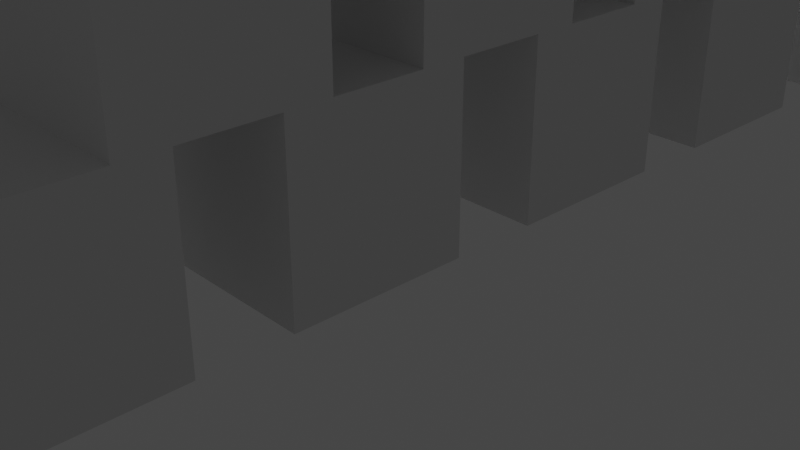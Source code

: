 # Source: cube_piramid.blend  (saved by Blender 3.4.6; exported with 4.5.12 LTS)
import bpy
from mathutils import Matrix  # noqa: F401  (used for matrix-valued properties, if any)

bpy.ops.wm.read_factory_settings(use_empty=True)
scene = bpy.context.scene
scene.name = 'Scene'

# ---- collections
col_collection = bpy.data.collections.new('Collection'); scene.collection.children.link(col_collection)

# ---- world
world_world = bpy.data.worlds.new('World'); scene.world = world_world
world_world.use_nodes = True; world_world.node_tree.nodes.clear()
_N = world_world.node_tree.nodes; _L = world_world.node_tree.links
n0 = _N.new('ShaderNodeOutputWorld'); n0.name = 'World Output'; n0.location = (300, 300)
n1 = _N.new('ShaderNodeBackground'); n1.name = 'Background'; n1.location = (10, 300)
n1.inputs[0].default_value = (0.05088, 0.05088, 0.05088, 1.0)
_L.new(n1.outputs[0], n0.inputs[0])
n0.is_active_output = True
world_world.color = (0.05088, 0.05088, 0.05088)
world_world.use_sun_shadow = False
world_world.sun_shadow_jitter_overblur = 0.0

# ---- cameras
cam_camera = bpy.data.cameras.new('Camera')
cam_camera.clip_end = 100.0
cam_camera.ortho_scale = 7.314

# ---- lights
light_light_001 = bpy.data.lights.new('Light.001', 'POINT')
light_light_001.transmission_factor = 0.0
light_light_001.energy = 1000.0
light_light_001.shadow_soft_size = 0.1
light_light_001.shadow_maximum_resolution = 0.006
light_light_001.use_absolute_resolution = True

# ---- meshes
me_cube_002 = bpy.data.meshes.new('Cube.002')
me_cube_002.from_pydata([(-1.0, -1.0, -1.0), (-1.0, -1.0, 1.0), (-1.0, 1.0, -1.0), (-1.0, 1.0, 1.0), (1.0, -1.0, -1.0), (1.0, -1.0, 1.0), (1.0, 1.0, -1.0), (1.0, 1.0, 1.0)], [], [(0, 1, 3, 2), (2, 3, 7, 6), (6, 7, 5, 4), (4, 5, 1, 0), (2, 6, 4, 0), (7, 3, 1, 5)])
_uv = me_cube_002.uv_layers.new(name='UVMap')
_uv.uv.foreach_set('vector', [0.375, 0.0, 0.625, 0.0, 0.625, 0.25, 0.375, 0.25, 0.375, 0.25, 0.625, 0.25, 0.625, 0.5, 0.375, 0.5, 0.375, 0.5, 0.625, 0.5, 0.625, 0.75, 0.375, 0.75, 0.375, 0.75, 0.625, 0.75, 0.625, 1.0, 0.375, 1.0, 0.125, 0.5, 0.375, 0.5, 0.375, 0.75, 0.125, 0.75, 0.625, 0.5, 0.875, 0.5, 0.875, 0.75, 0.625, 0.75])
me_cube_002.update()
me_cube_003 = bpy.data.meshes.new('Cube.003')
me_cube_003.from_pydata([(-1.0, -1.0, -1.0), (-1.0, -1.0, 1.0), (-1.0, 1.0, -1.0), (-1.0, 1.0, 1.0), (1.0, -1.0, -1.0), (1.0, -1.0, 1.0), (1.0, 1.0, -1.0), (1.0, 1.0, 1.0)], [], [(0, 1, 3, 2), (2, 3, 7, 6), (6, 7, 5, 4), (4, 5, 1, 0), (2, 6, 4, 0), (7, 3, 1, 5)])
_uv = me_cube_003.uv_layers.new(name='UVMap')
_uv.uv.foreach_set('vector', [0.375, 0.0, 0.625, 0.0, 0.625, 0.25, 0.375, 0.25, 0.375, 0.25, 0.625, 0.25, 0.625, 0.5, 0.375, 0.5, 0.375, 0.5, 0.625, 0.5, 0.625, 0.75, 0.375, 0.75, 0.375, 0.75, 0.625, 0.75, 0.625, 1.0, 0.375, 1.0, 0.125, 0.5, 0.375, 0.5, 0.375, 0.75, 0.125, 0.75, 0.625, 0.5, 0.875, 0.5, 0.875, 0.75, 0.625, 0.75])
me_cube_003.update()
me_cube_004 = bpy.data.meshes.new('Cube.004')
me_cube_004.from_pydata([(-1.0, -1.0, -1.0), (-1.0, -1.0, 1.0), (-1.0, 1.0, -1.0), (-1.0, 1.0, 1.0), (1.0, -1.0, -1.0), (1.0, -1.0, 1.0), (1.0, 1.0, -1.0), (1.0, 1.0, 1.0)], [], [(0, 1, 3, 2), (2, 3, 7, 6), (6, 7, 5, 4), (4, 5, 1, 0), (2, 6, 4, 0), (7, 3, 1, 5)])
_uv = me_cube_004.uv_layers.new(name='UVMap')
_uv.uv.foreach_set('vector', [0.375, 0.0, 0.625, 0.0, 0.625, 0.25, 0.375, 0.25, 0.375, 0.25, 0.625, 0.25, 0.625, 0.5, 0.375, 0.5, 0.375, 0.5, 0.625, 0.5, 0.625, 0.75, 0.375, 0.75, 0.375, 0.75, 0.625, 0.75, 0.625, 1.0, 0.375, 1.0, 0.125, 0.5, 0.375, 0.5, 0.375, 0.75, 0.125, 0.75, 0.625, 0.5, 0.875, 0.5, 0.875, 0.75, 0.625, 0.75])
me_cube_004.update()
me_cube_005 = bpy.data.meshes.new('Cube.005')
me_cube_005.from_pydata([(-1.0, -1.0, -1.0), (-1.0, -1.0, 1.0), (-1.0, 1.0, -1.0), (-1.0, 1.0, 1.0), (1.0, -1.0, -1.0), (1.0, -1.0, 1.0), (1.0, 1.0, -1.0), (1.0, 1.0, 1.0)], [], [(0, 1, 3, 2), (2, 3, 7, 6), (6, 7, 5, 4), (4, 5, 1, 0), (2, 6, 4, 0), (7, 3, 1, 5)])
_uv = me_cube_005.uv_layers.new(name='UVMap')
_uv.uv.foreach_set('vector', [0.375, 0.0, 0.625, 0.0, 0.625, 0.25, 0.375, 0.25, 0.375, 0.25, 0.625, 0.25, 0.625, 0.5, 0.375, 0.5, 0.375, 0.5, 0.625, 0.5, 0.625, 0.75, 0.375, 0.75, 0.375, 0.75, 0.625, 0.75, 0.625, 1.0, 0.375, 1.0, 0.125, 0.5, 0.375, 0.5, 0.375, 0.75, 0.125, 0.75, 0.625, 0.5, 0.875, 0.5, 0.875, 0.75, 0.625, 0.75])
me_cube_005.update()
me_cube_006 = bpy.data.meshes.new('Cube.006')
me_cube_006.from_pydata([(-1.0, -1.0, -1.0), (-1.0, -1.0, 1.0), (-1.0, 1.0, -1.0), (-1.0, 1.0, 1.0), (1.0, -1.0, -1.0), (1.0, -1.0, 1.0), (1.0, 1.0, -1.0), (1.0, 1.0, 1.0)], [], [(0, 1, 3, 2), (2, 3, 7, 6), (6, 7, 5, 4), (4, 5, 1, 0), (2, 6, 4, 0), (7, 3, 1, 5)])
_uv = me_cube_006.uv_layers.new(name='UVMap')
_uv.uv.foreach_set('vector', [0.375, 0.0, 0.625, 0.0, 0.625, 0.25, 0.375, 0.25, 0.375, 0.25, 0.625, 0.25, 0.625, 0.5, 0.375, 0.5, 0.375, 0.5, 0.625, 0.5, 0.625, 0.75, 0.375, 0.75, 0.375, 0.75, 0.625, 0.75, 0.625, 1.0, 0.375, 1.0, 0.125, 0.5, 0.375, 0.5, 0.375, 0.75, 0.125, 0.75, 0.625, 0.5, 0.875, 0.5, 0.875, 0.75, 0.625, 0.75])
me_cube_006.update()
me_cube_007 = bpy.data.meshes.new('Cube.007')
me_cube_007.from_pydata([(-1.0, -1.0, -1.0), (-1.0, -1.0, 1.0), (-1.0, 1.0, -1.0), (-1.0, 1.0, 1.0), (1.0, -1.0, -1.0), (1.0, -1.0, 1.0), (1.0, 1.0, -1.0), (1.0, 1.0, 1.0)], [], [(0, 1, 3, 2), (2, 3, 7, 6), (6, 7, 5, 4), (4, 5, 1, 0), (2, 6, 4, 0), (7, 3, 1, 5)])
_uv = me_cube_007.uv_layers.new(name='UVMap')
_uv.uv.foreach_set('vector', [0.375, 0.0, 0.625, 0.0, 0.625, 0.25, 0.375, 0.25, 0.375, 0.25, 0.625, 0.25, 0.625, 0.5, 0.375, 0.5, 0.375, 0.5, 0.625, 0.5, 0.625, 0.75, 0.375, 0.75, 0.375, 0.75, 0.625, 0.75, 0.625, 1.0, 0.375, 1.0, 0.125, 0.5, 0.375, 0.5, 0.375, 0.75, 0.125, 0.75, 0.625, 0.5, 0.875, 0.5, 0.875, 0.75, 0.625, 0.75])
me_cube_007.update()
me_cube_008 = bpy.data.meshes.new('Cube.008')
me_cube_008.from_pydata([(-1.0, -1.0, -1.0), (-1.0, -1.0, 1.0), (-1.0, 1.0, -1.0), (-1.0, 1.0, 1.0), (1.0, -1.0, -1.0), (1.0, -1.0, 1.0), (1.0, 1.0, -1.0), (1.0, 1.0, 1.0)], [], [(0, 1, 3, 2), (2, 3, 7, 6), (6, 7, 5, 4), (4, 5, 1, 0), (2, 6, 4, 0), (7, 3, 1, 5)])
_uv = me_cube_008.uv_layers.new(name='UVMap')
_uv.uv.foreach_set('vector', [0.375, 0.0, 0.625, 0.0, 0.625, 0.25, 0.375, 0.25, 0.375, 0.25, 0.625, 0.25, 0.625, 0.5, 0.375, 0.5, 0.375, 0.5, 0.625, 0.5, 0.625, 0.75, 0.375, 0.75, 0.375, 0.75, 0.625, 0.75, 0.625, 1.0, 0.375, 1.0, 0.125, 0.5, 0.375, 0.5, 0.375, 0.75, 0.125, 0.75, 0.625, 0.5, 0.875, 0.5, 0.875, 0.75, 0.625, 0.75])
me_cube_008.update()
me_cube_009 = bpy.data.meshes.new('Cube.009')
me_cube_009.from_pydata([(-1.0, -1.0, -1.0), (-1.0, -1.0, 1.0), (-1.0, 1.0, -1.0), (-1.0, 1.0, 1.0), (1.0, -1.0, -1.0), (1.0, -1.0, 1.0), (1.0, 1.0, -1.0), (1.0, 1.0, 1.0)], [], [(0, 1, 3, 2), (2, 3, 7, 6), (6, 7, 5, 4), (4, 5, 1, 0), (2, 6, 4, 0), (7, 3, 1, 5)])
_uv = me_cube_009.uv_layers.new(name='UVMap')
_uv.uv.foreach_set('vector', [0.375, 0.0, 0.625, 0.0, 0.625, 0.25, 0.375, 0.25, 0.375, 0.25, 0.625, 0.25, 0.625, 0.5, 0.375, 0.5, 0.375, 0.5, 0.625, 0.5, 0.625, 0.75, 0.375, 0.75, 0.375, 0.75, 0.625, 0.75, 0.625, 1.0, 0.375, 1.0, 0.125, 0.5, 0.375, 0.5, 0.375, 0.75, 0.125, 0.75, 0.625, 0.5, 0.875, 0.5, 0.875, 0.75, 0.625, 0.75])
me_cube_009.update()
me_cube_010 = bpy.data.meshes.new('Cube.010')
me_cube_010.from_pydata([(-1.0, -1.0, -1.0), (-1.0, -1.0, 1.0), (-1.0, 1.0, -1.0), (-1.0, 1.0, 1.0), (1.0, -1.0, -1.0), (1.0, -1.0, 1.0), (1.0, 1.0, -1.0), (1.0, 1.0, 1.0)], [], [(0, 1, 3, 2), (2, 3, 7, 6), (6, 7, 5, 4), (4, 5, 1, 0), (2, 6, 4, 0), (7, 3, 1, 5)])
_uv = me_cube_010.uv_layers.new(name='UVMap')
_uv.uv.foreach_set('vector', [0.375, 0.0, 0.625, 0.0, 0.625, 0.25, 0.375, 0.25, 0.375, 0.25, 0.625, 0.25, 0.625, 0.5, 0.375, 0.5, 0.375, 0.5, 0.625, 0.5, 0.625, 0.75, 0.375, 0.75, 0.375, 0.75, 0.625, 0.75, 0.625, 1.0, 0.375, 1.0, 0.125, 0.5, 0.375, 0.5, 0.375, 0.75, 0.125, 0.75, 0.625, 0.5, 0.875, 0.5, 0.875, 0.75, 0.625, 0.75])
me_cube_010.update()
me_cube_011 = bpy.data.meshes.new('Cube.011')
me_cube_011.from_pydata([(-1.0, -1.0, -1.0), (-1.0, -1.0, 1.0), (-1.0, 1.0, -1.0), (-1.0, 1.0, 1.0), (1.0, -1.0, -1.0), (1.0, -1.0, 1.0), (1.0, 1.0, -1.0), (1.0, 1.0, 1.0)], [], [(0, 1, 3, 2), (2, 3, 7, 6), (6, 7, 5, 4), (4, 5, 1, 0), (2, 6, 4, 0), (7, 3, 1, 5)])
_uv = me_cube_011.uv_layers.new(name='UVMap')
_uv.uv.foreach_set('vector', [0.375, 0.0, 0.625, 0.0, 0.625, 0.25, 0.375, 0.25, 0.375, 0.25, 0.625, 0.25, 0.625, 0.5, 0.375, 0.5, 0.375, 0.5, 0.625, 0.5, 0.625, 0.75, 0.375, 0.75, 0.375, 0.75, 0.625, 0.75, 0.625, 1.0, 0.375, 1.0, 0.125, 0.5, 0.375, 0.5, 0.375, 0.75, 0.125, 0.75, 0.625, 0.5, 0.875, 0.5, 0.875, 0.75, 0.625, 0.75])
me_cube_011.update()
me_cube_012 = bpy.data.meshes.new('Cube.012')
me_cube_012.from_pydata([(-1.0, -1.0, -1.0), (-1.0, -1.0, 1.0), (-1.0, 1.0, -1.0), (-1.0, 1.0, 1.0), (1.0, -1.0, -1.0), (1.0, -1.0, 1.0), (1.0, 1.0, -1.0), (1.0, 1.0, 1.0)], [], [(0, 1, 3, 2), (2, 3, 7, 6), (6, 7, 5, 4), (4, 5, 1, 0), (2, 6, 4, 0), (7, 3, 1, 5)])
_uv = me_cube_012.uv_layers.new(name='UVMap')
_uv.uv.foreach_set('vector', [0.375, 0.0, 0.625, 0.0, 0.625, 0.25, 0.375, 0.25, 0.375, 0.25, 0.625, 0.25, 0.625, 0.5, 0.375, 0.5, 0.375, 0.5, 0.625, 0.5, 0.625, 0.75, 0.375, 0.75, 0.375, 0.75, 0.625, 0.75, 0.625, 1.0, 0.375, 1.0, 0.125, 0.5, 0.375, 0.5, 0.375, 0.75, 0.125, 0.75, 0.625, 0.5, 0.875, 0.5, 0.875, 0.75, 0.625, 0.75])
me_cube_012.update()
me_cube_013 = bpy.data.meshes.new('Cube.013')
me_cube_013.from_pydata([(-1.0, -1.0, -1.0), (-1.0, -1.0, 1.0), (-1.0, 1.0, -1.0), (-1.0, 1.0, 1.0), (1.0, -1.0, -1.0), (1.0, -1.0, 1.0), (1.0, 1.0, -1.0), (1.0, 1.0, 1.0)], [], [(0, 1, 3, 2), (2, 3, 7, 6), (6, 7, 5, 4), (4, 5, 1, 0), (2, 6, 4, 0), (7, 3, 1, 5)])
_uv = me_cube_013.uv_layers.new(name='UVMap')
_uv.uv.foreach_set('vector', [0.375, 0.0, 0.625, 0.0, 0.625, 0.25, 0.375, 0.25, 0.375, 0.25, 0.625, 0.25, 0.625, 0.5, 0.375, 0.5, 0.375, 0.5, 0.625, 0.5, 0.625, 0.75, 0.375, 0.75, 0.375, 0.75, 0.625, 0.75, 0.625, 1.0, 0.375, 1.0, 0.125, 0.5, 0.375, 0.5, 0.375, 0.75, 0.125, 0.75, 0.625, 0.5, 0.875, 0.5, 0.875, 0.75, 0.625, 0.75])
me_cube_013.update()
me_cube_014 = bpy.data.meshes.new('Cube.014')
me_cube_014.from_pydata([(-1.0, -1.0, -1.0), (-1.0, -1.0, 1.0), (-1.0, 1.0, -1.0), (-1.0, 1.0, 1.0), (1.0, -1.0, -1.0), (1.0, -1.0, 1.0), (1.0, 1.0, -1.0), (1.0, 1.0, 1.0)], [], [(0, 1, 3, 2), (2, 3, 7, 6), (6, 7, 5, 4), (4, 5, 1, 0), (2, 6, 4, 0), (7, 3, 1, 5)])
_uv = me_cube_014.uv_layers.new(name='UVMap')
_uv.uv.foreach_set('vector', [0.375, 0.0, 0.625, 0.0, 0.625, 0.25, 0.375, 0.25, 0.375, 0.25, 0.625, 0.25, 0.625, 0.5, 0.375, 0.5, 0.375, 0.5, 0.625, 0.5, 0.625, 0.75, 0.375, 0.75, 0.375, 0.75, 0.625, 0.75, 0.625, 1.0, 0.375, 1.0, 0.125, 0.5, 0.375, 0.5, 0.375, 0.75, 0.125, 0.75, 0.625, 0.5, 0.875, 0.5, 0.875, 0.75, 0.625, 0.75])
me_cube_014.update()
me_cube_016 = bpy.data.meshes.new('Cube.016')
me_cube_016.from_pydata([(-1.0, -1.0, -1.0), (-1.0, -1.0, 1.0), (-1.0, 1.0, -1.0), (-1.0, 1.0, 1.0), (1.0, -1.0, -1.0), (1.0, -1.0, 1.0), (1.0, 1.0, -1.0), (1.0, 1.0, 1.0)], [], [(0, 1, 3, 2), (2, 3, 7, 6), (6, 7, 5, 4), (4, 5, 1, 0), (2, 6, 4, 0), (7, 3, 1, 5)])
_uv = me_cube_016.uv_layers.new(name='UVMap')
_uv.uv.foreach_set('vector', [0.375, 0.0, 0.625, 0.0, 0.625, 0.25, 0.375, 0.25, 0.375, 0.25, 0.625, 0.25, 0.625, 0.5, 0.375, 0.5, 0.375, 0.5, 0.625, 0.5, 0.625, 0.75, 0.375, 0.75, 0.375, 0.75, 0.625, 0.75, 0.625, 1.0, 0.375, 1.0, 0.125, 0.5, 0.375, 0.5, 0.375, 0.75, 0.125, 0.75, 0.625, 0.5, 0.875, 0.5, 0.875, 0.75, 0.625, 0.75])
me_cube_016.update()
me_cube_017 = bpy.data.meshes.new('Cube.017')
me_cube_017.from_pydata([(-1.0, -1.0, -1.0), (-1.0, -1.0, 1.0), (-1.0, 1.0, -1.0), (-1.0, 1.0, 1.0), (1.0, -1.0, -1.0), (1.0, -1.0, 1.0), (1.0, 1.0, -1.0), (1.0, 1.0, 1.0)], [], [(0, 1, 3, 2), (2, 3, 7, 6), (6, 7, 5, 4), (4, 5, 1, 0), (2, 6, 4, 0), (7, 3, 1, 5)])
_uv = me_cube_017.uv_layers.new(name='UVMap')
_uv.uv.foreach_set('vector', [0.375, 0.0, 0.625, 0.0, 0.625, 0.25, 0.375, 0.25, 0.375, 0.25, 0.625, 0.25, 0.625, 0.5, 0.375, 0.5, 0.375, 0.5, 0.625, 0.5, 0.625, 0.75, 0.375, 0.75, 0.375, 0.75, 0.625, 0.75, 0.625, 1.0, 0.375, 1.0, 0.125, 0.5, 0.375, 0.5, 0.375, 0.75, 0.125, 0.75, 0.625, 0.5, 0.875, 0.5, 0.875, 0.75, 0.625, 0.75])
me_cube_017.update()
me_cube_018 = bpy.data.meshes.new('Cube.018')
me_cube_018.from_pydata([(-1.0, -1.0, -1.0), (-1.0, -1.0, 1.0), (-1.0, 1.0, -1.0), (-1.0, 1.0, 1.0), (1.0, -1.0, -1.0), (1.0, -1.0, 1.0), (1.0, 1.0, -1.0), (1.0, 1.0, 1.0)], [], [(0, 1, 3, 2), (2, 3, 7, 6), (6, 7, 5, 4), (4, 5, 1, 0), (2, 6, 4, 0), (7, 3, 1, 5)])
_uv = me_cube_018.uv_layers.new(name='UVMap')
_uv.uv.foreach_set('vector', [0.375, 0.0, 0.625, 0.0, 0.625, 0.25, 0.375, 0.25, 0.375, 0.25, 0.625, 0.25, 0.625, 0.5, 0.375, 0.5, 0.375, 0.5, 0.625, 0.5, 0.625, 0.75, 0.375, 0.75, 0.375, 0.75, 0.625, 0.75, 0.625, 1.0, 0.375, 1.0, 0.125, 0.5, 0.375, 0.5, 0.375, 0.75, 0.125, 0.75, 0.625, 0.5, 0.875, 0.5, 0.875, 0.75, 0.625, 0.75])
me_cube_018.update()
me_cube_019 = bpy.data.meshes.new('Cube.019')
me_cube_019.from_pydata([(-1.0, -1.0, -1.0), (-1.0, -1.0, 1.0), (-1.0, 1.0, -1.0), (-1.0, 1.0, 1.0), (1.0, -1.0, -1.0), (1.0, -1.0, 1.0), (1.0, 1.0, -1.0), (1.0, 1.0, 1.0)], [], [(0, 1, 3, 2), (2, 3, 7, 6), (6, 7, 5, 4), (4, 5, 1, 0), (2, 6, 4, 0), (7, 3, 1, 5)])
_uv = me_cube_019.uv_layers.new(name='UVMap')
_uv.uv.foreach_set('vector', [0.375, 0.0, 0.625, 0.0, 0.625, 0.25, 0.375, 0.25, 0.375, 0.25, 0.625, 0.25, 0.625, 0.5, 0.375, 0.5, 0.375, 0.5, 0.625, 0.5, 0.625, 0.75, 0.375, 0.75, 0.375, 0.75, 0.625, 0.75, 0.625, 1.0, 0.375, 1.0, 0.125, 0.5, 0.375, 0.5, 0.375, 0.75, 0.125, 0.75, 0.625, 0.5, 0.875, 0.5, 0.875, 0.75, 0.625, 0.75])
me_cube_019.update()
me_cube_020 = bpy.data.meshes.new('Cube.020')
me_cube_020.from_pydata([(-1.0, -1.0, -1.0), (-1.0, -1.0, 1.0), (-1.0, 1.0, -1.0), (-1.0, 1.0, 1.0), (1.0, -1.0, -1.0), (1.0, -1.0, 1.0), (1.0, 1.0, -1.0), (1.0, 1.0, 1.0)], [], [(0, 1, 3, 2), (2, 3, 7, 6), (6, 7, 5, 4), (4, 5, 1, 0), (2, 6, 4, 0), (7, 3, 1, 5)])
_uv = me_cube_020.uv_layers.new(name='UVMap')
_uv.uv.foreach_set('vector', [0.375, 0.0, 0.625, 0.0, 0.625, 0.25, 0.375, 0.25, 0.375, 0.25, 0.625, 0.25, 0.625, 0.5, 0.375, 0.5, 0.375, 0.5, 0.625, 0.5, 0.625, 0.75, 0.375, 0.75, 0.375, 0.75, 0.625, 0.75, 0.625, 1.0, 0.375, 1.0, 0.125, 0.5, 0.375, 0.5, 0.375, 0.75, 0.125, 0.75, 0.625, 0.5, 0.875, 0.5, 0.875, 0.75, 0.625, 0.75])
me_cube_020.update()
me_cube_021 = bpy.data.meshes.new('Cube.021')
me_cube_021.from_pydata([(-1.0, -1.0, -1.0), (-1.0, -1.0, 1.0), (-1.0, 1.0, -1.0), (-1.0, 1.0, 1.0), (1.0, -1.0, -1.0), (1.0, -1.0, 1.0), (1.0, 1.0, -1.0), (1.0, 1.0, 1.0)], [], [(0, 1, 3, 2), (2, 3, 7, 6), (6, 7, 5, 4), (4, 5, 1, 0), (2, 6, 4, 0), (7, 3, 1, 5)])
_uv = me_cube_021.uv_layers.new(name='UVMap')
_uv.uv.foreach_set('vector', [0.375, 0.0, 0.625, 0.0, 0.625, 0.25, 0.375, 0.25, 0.375, 0.25, 0.625, 0.25, 0.625, 0.5, 0.375, 0.5, 0.375, 0.5, 0.625, 0.5, 0.625, 0.75, 0.375, 0.75, 0.375, 0.75, 0.625, 0.75, 0.625, 1.0, 0.375, 1.0, 0.125, 0.5, 0.375, 0.5, 0.375, 0.75, 0.125, 0.75, 0.625, 0.5, 0.875, 0.5, 0.875, 0.75, 0.625, 0.75])
me_cube_021.update()
me_cube_022 = bpy.data.meshes.new('Cube.022')
me_cube_022.from_pydata([(-1.0, -1.0, -1.0), (-1.0, -1.0, 1.0), (-1.0, 1.0, -1.0), (-1.0, 1.0, 1.0), (1.0, -1.0, -1.0), (1.0, -1.0, 1.0), (1.0, 1.0, -1.0), (1.0, 1.0, 1.0)], [], [(0, 1, 3, 2), (2, 3, 7, 6), (6, 7, 5, 4), (4, 5, 1, 0), (2, 6, 4, 0), (7, 3, 1, 5)])
_uv = me_cube_022.uv_layers.new(name='UVMap')
_uv.uv.foreach_set('vector', [0.375, 0.0, 0.625, 0.0, 0.625, 0.25, 0.375, 0.25, 0.375, 0.25, 0.625, 0.25, 0.625, 0.5, 0.375, 0.5, 0.375, 0.5, 0.625, 0.5, 0.625, 0.75, 0.375, 0.75, 0.375, 0.75, 0.625, 0.75, 0.625, 1.0, 0.375, 1.0, 0.125, 0.5, 0.375, 0.5, 0.375, 0.75, 0.125, 0.75, 0.625, 0.5, 0.875, 0.5, 0.875, 0.75, 0.625, 0.75])
me_cube_022.update()
me_cube_023 = bpy.data.meshes.new('Cube.023')
me_cube_023.from_pydata([(-1.0, -1.0, -1.0), (-1.0, -1.0, 1.0), (-1.0, 1.0, -1.0), (-1.0, 1.0, 1.0), (1.0, -1.0, -1.0), (1.0, -1.0, 1.0), (1.0, 1.0, -1.0), (1.0, 1.0, 1.0)], [], [(0, 1, 3, 2), (2, 3, 7, 6), (6, 7, 5, 4), (4, 5, 1, 0), (2, 6, 4, 0), (7, 3, 1, 5)])
_uv = me_cube_023.uv_layers.new(name='UVMap')
_uv.uv.foreach_set('vector', [0.375, 0.0, 0.625, 0.0, 0.625, 0.25, 0.375, 0.25, 0.375, 0.25, 0.625, 0.25, 0.625, 0.5, 0.375, 0.5, 0.375, 0.5, 0.625, 0.5, 0.625, 0.75, 0.375, 0.75, 0.375, 0.75, 0.625, 0.75, 0.625, 1.0, 0.375, 1.0, 0.125, 0.5, 0.375, 0.5, 0.375, 0.75, 0.125, 0.75, 0.625, 0.5, 0.875, 0.5, 0.875, 0.75, 0.625, 0.75])
me_cube_023.update()

# ---- objects
ob_camera = bpy.data.objects.new('Camera', cam_camera)
ob_cube = bpy.data.objects.new('Cube', me_cube_002)
ob_cube_001 = bpy.data.objects.new('Cube.001', me_cube_003)
ob_cube_002 = bpy.data.objects.new('Cube.002', me_cube_004)
ob_cube_003 = bpy.data.objects.new('Cube.003', me_cube_005)
ob_cube_004 = bpy.data.objects.new('Cube.004', me_cube_006)
ob_cube_005 = bpy.data.objects.new('Cube.005', me_cube_007)
ob_light_001 = bpy.data.objects.new('Light.001', light_light_001)
ob_cube_006 = bpy.data.objects.new('Cube.006', me_cube_008)
ob_cube_007 = bpy.data.objects.new('Cube.007', me_cube_009)
ob_cube_008 = bpy.data.objects.new('Cube.008', me_cube_010)
ob_cube_009 = bpy.data.objects.new('Cube.009', me_cube_011)
ob_cube_010 = bpy.data.objects.new('Cube.010', me_cube_012)
ob_cube_011 = bpy.data.objects.new('Cube.011', me_cube_013)
ob_cube_012 = bpy.data.objects.new('Cube.012', me_cube_014)
ob_cube_013 = bpy.data.objects.new('Cube.013', me_cube_016)
ob_cube_014 = bpy.data.objects.new('Cube.014', me_cube_017)
ob_cube_015 = bpy.data.objects.new('Cube.015', me_cube_018)
ob_cube_016 = bpy.data.objects.new('Cube.016', me_cube_019)
ob_cube_017 = bpy.data.objects.new('Cube.017', me_cube_020)
ob_cube_018 = bpy.data.objects.new('Cube.018', me_cube_021)
ob_cube_019 = bpy.data.objects.new('Cube.019', me_cube_022)
ob_cube_020 = bpy.data.objects.new('Cube.020', me_cube_023)

# ---- transforms, parenting, visibility, modifiers, constraints
ob_camera.location = (7.443, -6.848, 5.023)
ob_camera.rotation_euler = (1.109, 0.0, 0.8149)
ob_camera.lock_rotations_4d = False
ob_camera.empty_display_type = 'ARROWS'
ob_camera.color = (0.0, 0.0, 0.0, 0.0)
ob_camera.display_type = 'WIRE'
ob_camera.lineart.crease_threshold = 0.0
ob_cube.location = (4.382e-16, 0.5, 3.0)
ob_cube_001.location = (0.0, -1.0, 1.0)
ob_cube_002.location = (0.0, 2.0, 1.0)
ob_cube_003.location = (0.0, -4.0, 1.0)
ob_cube_004.location = (0.0, -1.0, 5.0)
ob_cube_005.location = (4.468e-16, -2.5, 3.0)
ob_light_001.location = (-2.45, 11.47, 3.233)
ob_light_001.rotation_euler = (0.6503, 0.05522, 1.866)
ob_light_001.lock_rotations_4d = False
ob_light_001.empty_display_type = 'ARROWS'
ob_light_001.color = (0.0, 0.0, 0.0, 0.0)
ob_light_001.lineart.crease_threshold = 0.0
ob_cube_006.location = (4.382e-16, 9.5, 3.0)
ob_cube_007.location = (0.0, 8.0, 1.0)
ob_cube_008.location = (0.0, 11.0, 1.0)
ob_cube_009.location = (0.0, 5.0, 1.0)
ob_cube_010.location = (0.0, 8.0, 5.0)
ob_cube_011.location = (4.468e-16, 6.5, 3.0)
ob_cube_012.location = (0.0, 3.5, 3.0)
ob_cube_013.location = (4.382e-16, 5.0, 5.0)
ob_cube_014.location = (4.468e-16, 2.0, 5.0)
ob_cube_015.location = (0.0, 6.5, 7.0)
ob_cube_016.location = (4.382e-16, 3.5, 7.0)
ob_cube_017.location = (4.468e-16, 0.5, 7.0)
ob_cube_018.location = (0.0, 5.0, 9.0)
ob_cube_019.location = (4.382e-16, 2.0, 9.0)
ob_cube_020.location = (0.0, 3.5, 11.0)

# ---- collection membership
col_collection.objects.link(ob_camera)
col_collection.objects.link(ob_cube)
col_collection.objects.link(ob_cube_001)
col_collection.objects.link(ob_cube_002)
col_collection.objects.link(ob_cube_003)
col_collection.objects.link(ob_cube_004)
col_collection.objects.link(ob_cube_005)
col_collection.objects.link(ob_light_001)
col_collection.objects.link(ob_cube_006)
col_collection.objects.link(ob_cube_007)
col_collection.objects.link(ob_cube_008)
col_collection.objects.link(ob_cube_009)
col_collection.objects.link(ob_cube_010)
col_collection.objects.link(ob_cube_011)
col_collection.objects.link(ob_cube_012)
col_collection.objects.link(ob_cube_013)
col_collection.objects.link(ob_cube_014)
col_collection.objects.link(ob_cube_015)
col_collection.objects.link(ob_cube_016)
col_collection.objects.link(ob_cube_017)
col_collection.objects.link(ob_cube_018)
col_collection.objects.link(ob_cube_019)
col_collection.objects.link(ob_cube_020)

# ---- scene / render settings (as saved in the file)
scene.camera = ob_camera
scene.frame_start = 1; scene.frame_end = 250; scene.frame_set(1)
scene.render.engine = 'BLENDER_EEVEE_NEXT'
scene.cycles.sampling_pattern = 'TABULATED_SOBOL'
scene.cycles.use_light_tree = False
scene.view_settings.view_transform = 'Filmic'
bpy.context.view_layer.update()

